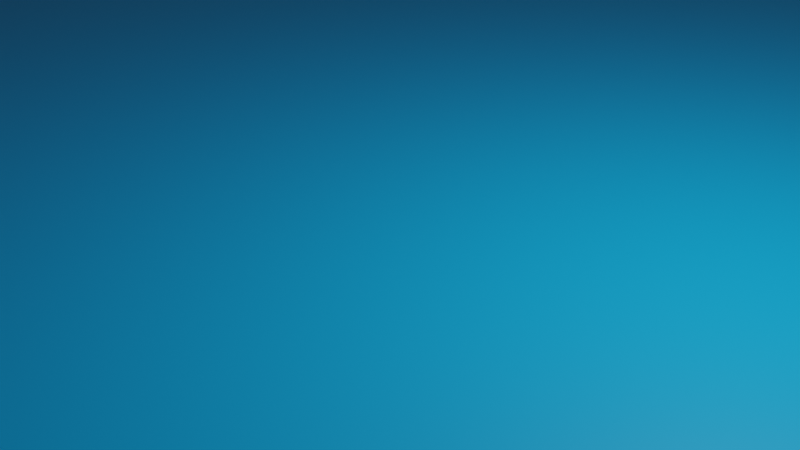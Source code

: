 # Source: puddle1.blend  (saved by Blender 2.91.10; exported with 4.5.12 LTS)
import bpy
from mathutils import Matrix  # noqa: F401  (used for matrix-valued properties, if any)

bpy.ops.wm.read_factory_settings(use_empty=True)
scene = bpy.context.scene
scene.name = 'Scene'

# ---- collections
col_collection = bpy.data.collections.new('Collection'); scene.collection.children.link(col_collection)

# ---- materials (node trees are filled in below, after node groups)
mat_material = bpy.data.materials.new('Material')
mat_material.use_transparent_shadow = False
mat_material.diffuse_color = (0.0, 0.448, 1.0, 0.5)

# ---- material node trees
mat_material.use_nodes = True; mat_material.node_tree.nodes.clear()
_N = mat_material.node_tree.nodes; _L = mat_material.node_tree.links
n0 = _N.new('ShaderNodeBsdfPrincipled'); n0.name = 'Principled BSDF'; n0.location = (10, 300)
n0.distribution = 'GGX'
n0.subsurface_method = 'BURLEY'
n0.inputs[0].default_value = (0.0, 0.448, 1.0, 0.5)
n0.inputs[3].default_value = 1.45
n0.inputs[27].default_value = (0.0, 0.0, 0.0, 1.0)
n0.inputs[28].default_value = 1.0
n1 = _N.new('ShaderNodeOutputMaterial'); n1.name = 'Material Output'; n1.location = (300, 300)
_L.new(n0.outputs[0], n1.inputs[0])
n1.is_active_output = True

# ---- world
world_world = bpy.data.worlds.new('World'); scene.world = world_world
world_world.use_nodes = True; world_world.node_tree.nodes.clear()
_N = world_world.node_tree.nodes; _L = world_world.node_tree.links
n0 = _N.new('ShaderNodeOutputWorld'); n0.name = 'World Output'; n0.location = (300, 300)
n1 = _N.new('ShaderNodeBackground'); n1.name = 'Background'; n1.location = (10, 300)
n1.inputs[0].default_value = (0.05088, 0.05088, 0.05088, 1.0)
_L.new(n1.outputs[0], n0.inputs[0])
n0.is_active_output = True
world_world.color = (0.05088, 0.05088, 0.05088)
world_world.use_sun_shadow = False
world_world.sun_shadow_jitter_overblur = 0.0

# ---- cameras
cam_camera = bpy.data.cameras.new('Camera')
cam_camera.clip_end = 100.0
cam_camera.ortho_scale = 7.314

# ---- lights
light_light = bpy.data.lights.new('Light', 'POINT')
light_light.transmission_factor = 0.0
light_light.energy = 1000.0
light_light.shadow_soft_size = 0.1
light_light.shadow_maximum_resolution = 0.006
light_light.use_absolute_resolution = True

# ---- meshes
me_circle = bpy.data.meshes.new('Circle')
me_circle.from_pydata([(1.008, 12.17, 5.811e-08), (0.6925, 12.0, 5.401e-08), (0.3419, 11.76, 4.793e-08), (-0.03269, 11.47, 4.047e-08), (-0.4788, 11.21, 3.223e-08), (-1.101, 11.14, 2.383e-08), (-1.848, 11.23, 1.586e-08), (-2.653, 11.46, 8.93e-09), (-3.35, 11.65, 3.627e-09), (-3.872, 11.76, 5.426e-10), (-4.23, 11.82, 0.0), (-4.535, 11.84, 0.0), (-4.82, 11.84, 0.0), (-5.089, 11.82, 0.0), (-5.341, 11.78, 0.0), (-5.577, 11.71, 0.0), (-5.798, 11.62, 0.0), (-6.008, 11.51, 0.0), (-6.216, 11.4, 0.0), (-6.435, 11.29, 0.0), (-6.663, 11.2, 0.0), (-6.859, 11.05, 0.0), (-7.016, 10.86, 0.0), (-7.139, 10.63, 0.0), (-7.233, 10.36, 0.0), (-7.31, 10.06, -2.888e-10), (-7.474, 9.765, -4.459e-09), (-7.742, 9.482, -1.297e-08), (-8.081, 9.208, -2.445e-08), (-8.444, 8.935, -3.699e-08), (-8.774, 8.651, -4.842e-08), (-9.017, 8.348, -5.657e-08), (-9.127, 8.017, -5.96e-08), (-9.088, 7.658, -5.68e-08), (-9.016, 7.297, -4.995e-08), (-8.991, 6.957, -4.115e-08), (-9.007, 6.648, -3.201e-08), (-9.055, 6.381, -2.358e-08), (-9.124, 6.143, -1.606e-08), (-9.193, 5.905, -9.315e-09), (-9.271, 5.672, -3.984e-09), (-9.373, 5.448, -7.155e-10), (-9.513, 5.235, 0.0), (-9.633, 5.018, 0.0), (-9.716, 4.793, 0.0), (-9.773, 4.56, 0.0), (-9.811, 4.322, 0.0), (-9.838, 4.079, 0.0), (-9.863, 3.832, 0.0), (-9.894, 3.583, 0.0), (-9.939, 3.333, 0.0), (-10.01, 3.083, 0.0), (-10.1, 2.835, 0.0), (-10.24, 2.589, 0.0), (-10.37, 2.343, 0.0), (-10.49, 2.095, 0.0), (-10.61, 1.847, 0.0), (-10.71, 1.598, 0.0), (-10.8, 1.349, 0.0), (-10.87, 1.101, 0.0), (-10.93, 0.8509, 1.363e-11), (-10.98, 0.5844, 1.582e-10), (-11.01, 0.299, 4.534e-10), (-11.03, -0.004159, 8.92e-10), (-11.04, -0.3239, 1.466e-09), (-11.04, -0.6592, 2.166e-09), (-11.02, -1.008, 2.982e-09), (-10.99, -1.37, 3.899e-09), (-10.96, -1.741, 4.901e-09), (-10.91, -2.12, 5.969e-09), (-10.86, -2.504, 7.083e-09), (-10.8, -2.889, 8.217e-09), (-10.73, -3.272, 9.347e-09), (-10.65, -3.65, 1.044e-08), (-10.57, -4.019, 1.148e-08), (-10.47, -4.374, 1.243e-08), (-10.38, -4.713, 1.326e-08), (-10.27, -5.031, 1.395e-08), (-10.16, -5.325, 1.446e-08), (-10.04, -5.592, 1.479e-08), (-9.915, -5.83, 1.49e-08), (-9.786, -6.038, 1.479e-08), (-9.654, -6.218, 1.448e-08), (-9.522, -6.374, 1.401e-08), (-9.383, -6.509, 1.339e-08), (-9.233, -6.623, 1.264e-08), (-9.073, -6.721, 1.179e-08), (-8.905, -6.804, 1.085e-08), (-8.729, -6.875, 9.84e-09), (-8.546, -6.936, 8.79e-09), (-8.357, -6.991, 7.716e-09), (-8.163, -7.042, 6.639e-09), (-7.965, -7.092, 5.579e-09), (-7.764, -7.142, 4.556e-09), (-7.561, -7.197, 3.589e-09), (-7.356, -7.257, 2.698e-09), (-7.151, -7.326, 1.903e-09), (-6.947, -7.406, 1.223e-09), (-6.744, -7.5, 6.747e-10), (-6.543, -7.609, 2.779e-10), (-6.331, -7.724, 4.988e-11), (-6.063, -7.806, 0.0), (-5.742, -7.846, 0.0), (-5.383, -7.851, 0.0), (-5.001, -7.834, 0.0), (-4.601, -7.816, 0.0), (-4.168, -7.826, 0.0), (-3.727, -7.874, 0.0), (-3.309, -7.966, 0.0), (-2.942, -8.109, 0.0), (-2.644, -8.308, 0.0), (-2.411, -8.55, 0.0), (-2.229, -8.822, 0.0), (-2.084, -9.107, 0.0), (-1.959, -9.392, 0.0), (-1.835, -9.666, 0.0), (-1.687, -9.918, 0.0), (-1.492, -10.14, 0.0), (-1.221, -10.33, 0.0), (-0.8563, -10.47, 0.0), (-0.4713, -10.6, 0.0), (-0.09027, -10.72, 0.0), (0.2842, -10.83, 0.0), (0.6496, -10.93, 0.0), (1.003, -11.01, 0.0), (1.343, -11.08, 0.0), (1.666, -11.14, 0.0), (1.97, -11.18, 0.0), (2.253, -11.21, 0.0), (2.511, -11.21, 0.0), (2.744, -11.19, 0.0), (2.952, -11.16, 0.0), (3.137, -11.11, 0.0), (3.303, -11.04, 0.0), (3.451, -10.95, 0.0), (3.583, -10.86, 0.0), (3.702, -10.74, 0.0), (3.81, -10.62, 0.0), (3.916, -10.5, 0.0), (4.034, -10.37, 0.0), (4.168, -10.26, 0.0), (4.317, -10.15, 0.0), (4.481, -10.05, 0.0), (4.659, -9.951, 0.0), (4.852, -9.859, 0.0), (5.059, -9.771, 0.0), (5.277, -9.686, 0.0), (5.505, -9.602, 0.0), (5.742, -9.518, 0.0), (5.986, -9.432, 0.0), (6.246, -9.343, 0.0), (6.511, -9.248, 0.0), (6.774, -9.138, 0.0), (7.011, -9.001, 0.0), (7.219, -8.834, 0.0), (7.404, -8.644, 0.0), (7.574, -8.436, 0.0), (7.733, -8.214, 0.0), (7.884, -7.985, 0.0), (8.032, -7.752, 0.0), (8.179, -7.519, 0.0), (8.332, -7.293, 0.0), (8.494, -7.077, 0.0), (8.684, -6.864, 0.0), (8.905, -6.656, 0.0), (9.123, -6.432, 0.0), (9.323, -6.185, 0.0), (9.502, -5.916, 0.0), (9.666, -5.624, 0.0), (9.824, -5.305, 0.0), (9.981, -4.96, 0.0), (10.14, -4.592, 0.0), (10.3, -4.205, 0.0), (10.46, -3.802, 0.0), (10.62, -3.389, 0.0), (10.78, -2.971, 0.0), (10.93, -2.555, 0.0), (11.08, -2.148, 0.0), (11.22, -1.754, 0.0), (11.35, -1.381, 0.0), (11.47, -1.034, 0.0), (11.57, -0.7166, 0.0), (11.66, -0.4323, 0.0), (11.74, -0.1796, 0.0), (11.81, 0.04753, 0.0), (11.86, 0.2576, 0.0), (11.89, 0.4535, 0.0), (11.91, 0.6381, 0.0), (11.91, 0.8141, 0.0), (11.9, 0.9842, 0.0), (11.88, 1.151, 0.0), (11.86, 1.317, 0.0), (11.83, 1.485, 0.0), (11.79, 1.656, 0.0), (11.76, 1.835, 0.0), (11.73, 2.022, 0.0), (11.69, 2.22, 0.0), (11.66, 2.431, 0.0), (11.64, 2.657, 0.0), (11.62, 2.899, 0.0), (11.61, 3.159, 0.0), (11.6, 3.422, 0.0), (11.57, 3.678, 0.0), (11.52, 3.929, 0.0), (11.47, 4.173, 0.0), (11.4, 4.41, 0.0), (11.31, 4.639, 0.0), (11.22, 4.861, 0.0), (11.1, 5.076, 0.0), (10.98, 5.318, 0.0), (10.85, 5.619, 0.0), (10.72, 5.974, 0.0), (10.58, 6.375, 0.0), (10.42, 6.815, 0.0), (10.27, 7.285, 0.0), (10.1, 7.776, 0.0), (9.929, 8.276, 0.0), (9.748, 8.774, 0.0), (9.559, 9.257, 0.0), (9.361, 9.711, 0.0), (9.153, 10.12, 0.0), (8.936, 10.47, 0.0), (8.707, 10.74, 0.0), (8.468, 10.92, 0.0), (8.216, 11.0, 0.0), (7.953, 11.0, 0.0), (7.679, 10.96, 0.0), (7.396, 10.9, 0.0), (7.105, 10.82, 0.0), (6.808, 10.75, 0.0), (6.509, 10.69, 0.0), (6.209, 10.62, 0.0), (5.911, 10.56, 0.0), (5.618, 10.51, 0.0), (5.33, 10.49, 0.0), (5.051, 10.5, 0.0), (4.779, 10.58, 0.0), (4.518, 10.73, 0.0), (4.262, 10.86, 0.0), (4.01, 10.96, 0.0), (3.764, 11.03, 0.0), (3.523, 11.06, 0.0), (3.288, 11.07, 0.0), (3.058, 11.06, 0.0), (2.829, 11.03, 0.0), (2.609, 11.0, 5.418e-10), (2.431, 11.05, 3.625e-09), (2.292, 11.17, 8.927e-09), (2.179, 11.32, 1.586e-08), (2.085, 11.5, 2.383e-08), (1.997, 11.68, 3.223e-08), (1.905, 11.85, 4.046e-08), (1.798, 12.01, 4.793e-08), (1.665, 12.15, 5.401e-08), (1.495, 12.24, 5.81e-08), (1.278, 12.25, 5.96e-08)], [], [(143, 111, 144), (2, 1, 249), (1, 0, 250), (251, 0, 252), (0, 255, 252), (255, 254, 253), (252, 255, 253), (251, 250, 0), (250, 249, 1), (3, 2, 248), (248, 2, 249), (4, 3, 247), (3, 248, 247), (5, 4, 108), (4, 247, 246), (4, 246, 245), (8, 7, 26), (7, 6, 26), (4, 245, 108), (9, 8, 25), (10, 9, 25), (8, 26, 25), (12, 11, 17), (11, 10, 25), (14, 13, 16), (13, 12, 17), (16, 15, 14), (18, 17, 25), (17, 16, 13), (21, 20, 22), (20, 19, 22), (25, 17, 11), (19, 18, 25), (23, 22, 19), (25, 24, 19), (24, 23, 19), (27, 26, 36), (26, 6, 36), (27, 36, 35), (6, 5, 38), (30, 29, 33), (29, 28, 34), (28, 27, 35), (28, 35, 34), (31, 30, 33), (29, 34, 33), (33, 32, 31), (244, 243, 237), (243, 242, 238), (36, 6, 37), (245, 244, 236), (37, 6, 38), (243, 238, 237), (242, 241, 238), (238, 241, 239), (241, 240, 239), (237, 236, 244), (38, 5, 39), (236, 235, 197), (39, 5, 40), (40, 5, 49), (49, 5, 50), (5, 108, 50), (245, 236, 177), (235, 234, 212), (108, 245, 109), (43, 42, 44), (42, 41, 45), (44, 42, 45), (41, 40, 49), (234, 233, 214), (46, 45, 41), (48, 47, 41), (47, 46, 41), (177, 236, 178), (41, 49, 48), (233, 232, 215), (50, 108, 51), (51, 108, 107), (232, 231, 216), (235, 198, 197), (198, 235, 209), (209, 235, 210), (231, 230, 217), (235, 212, 211), (51, 107, 52), (230, 229, 218), (234, 214, 213), (228, 227, 220), (227, 226, 220), (220, 226, 221), (234, 213, 212), (229, 228, 219), (214, 233, 215), (55, 54, 64), (54, 53, 65), (64, 54, 65), (53, 52, 106), (52, 107, 106), (226, 225, 221), (225, 224, 222), (224, 223, 222), (222, 221, 225), (220, 219, 228), (219, 218, 229), (218, 217, 230), (217, 216, 231), (216, 215, 232), (56, 55, 63), (58, 57, 61), (57, 56, 62), (60, 59, 58), (62, 61, 57), (61, 60, 58), (64, 63, 55), (63, 62, 56), (66, 65, 53), (68, 67, 106), (67, 66, 53), (70, 105, 97), (70, 69, 105), (69, 68, 105), (70, 96, 71), (72, 71, 96), (72, 96, 95), (74, 73, 95), (73, 72, 95), (76, 75, 93), (75, 74, 94), (94, 74, 95), (78, 77, 91), (77, 76, 92), (93, 75, 94), (80, 79, 90), (79, 78, 90), (82, 81, 88), (81, 80, 89), (89, 80, 90), (84, 83, 85), (83, 82, 86), (86, 85, 83), (88, 87, 82), (87, 86, 82), (89, 88, 81), (92, 91, 77), (91, 90, 78), (93, 92, 76), (96, 70, 97), (67, 53, 106), (211, 210, 235), (68, 106, 105), (209, 208, 199), (208, 207, 204), (207, 206, 205), (204, 207, 205), (204, 203, 208), (203, 202, 208), (202, 201, 208), (201, 200, 208), (200, 199, 208), (199, 198, 209), (98, 97, 104), (100, 99, 101), (99, 98, 103), (102, 99, 103), (102, 101, 99), (104, 103, 98), (105, 104, 97), (197, 196, 179), (196, 195, 180), (236, 197, 178), (109, 245, 176), (195, 194, 181), (245, 177, 176), (178, 197, 179), (193, 192, 182), (192, 191, 183), (182, 192, 183), (194, 193, 182), (179, 196, 180), (191, 190, 183), (190, 189, 184), (189, 188, 185), (185, 188, 186), (188, 187, 186), (185, 184, 189), (184, 183, 190), (182, 181, 194), (181, 180, 195), (109, 176, 175), (175, 174, 109), (109, 174, 173), (173, 172, 109), (109, 172, 110), (172, 171, 163), (171, 170, 163), (170, 169, 163), (169, 168, 163), (168, 167, 164), (167, 166, 165), (164, 167, 165), (164, 163, 168), (172, 163, 110), (111, 110, 144), (144, 110, 145), (112, 111, 141), (112, 141, 123), (163, 162, 110), (113, 112, 121), (140, 124, 123), (115, 114, 119), (114, 113, 120), (119, 114, 120), (117, 116, 118), (116, 115, 118), (119, 118, 115), (121, 120, 113), (123, 122, 112), (122, 121, 112), (125, 124, 140), (125, 139, 126), (127, 126, 139), (127, 139, 138), (129, 128, 138), (128, 127, 138), (131, 130, 137), (130, 129, 137), (133, 132, 135), (132, 131, 136), (135, 132, 136), (135, 134, 133), (137, 136, 131), (138, 137, 129), (139, 125, 140), (162, 161, 110), (110, 161, 145), (161, 160, 147), (161, 147, 146), (160, 159, 148), (147, 160, 148), (159, 158, 149), (158, 157, 150), (157, 156, 150), (156, 155, 151), (155, 154, 152), (154, 153, 152), (152, 151, 155), (151, 150, 156), (150, 149, 158), (148, 159, 149), (140, 123, 141), (141, 111, 142), (142, 111, 143), (161, 146, 145)])
_uv = me_circle.uv_layers.new(name='UVMap')
_uv.uv.foreach_set('vector', [0.0, 0.0, 0.0, 0.0, 0.0, 0.0, 0.0, 0.0, 0.0, 0.0, 0.0, 0.0, 0.0, 0.0, 0.0, 0.0, 0.0, 0.0, 0.0, 0.0, 0.0, 0.0, 0.0, 0.0, 0.0, 0.0, 0.0, 0.0, 0.0, 0.0, 0.0, 0.0, 0.0, 0.0, 0.0, 0.0, 0.0, 0.0, 0.0, 0.0, 0.0, 0.0, 0.0, 0.0, 0.0, 0.0, 0.0, 0.0, 0.0, 0.0, 0.0, 0.0, 0.0, 0.0, 0.0, 0.0, 0.0, 0.0, 0.0, 0.0, 0.0, 0.0, 0.0, 0.0, 0.0, 0.0, 0.0, 0.0, 0.0, 0.0, 0.0, 0.0, 0.0, 0.0, 0.0, 0.0, 0.0, 0.0, 0.0, 0.0, 0.0, 0.0, 0.0, 0.0, 0.0, 0.0, 0.0, 0.0, 0.0, 0.0, 0.0, 0.0, 0.0, 0.0, 0.0, 0.0, 0.0, 0.0, 0.0, 0.0, 0.0, 0.0, 0.0, 0.0, 0.0, 0.0, 0.0, 0.0, 0.0, 0.0, 0.0, 0.0, 0.0, 0.0, 0.0, 0.0, 0.0, 0.0, 0.0, 0.0, 0.0, 0.0, 0.0, 0.0, 0.0, 0.0, 0.0, 0.0, 0.0, 0.0, 0.0, 0.0, 0.0, 0.0, 0.0, 0.0, 0.0, 0.0, 0.0, 0.0, 0.0, 0.0, 0.0, 0.0, 0.0, 0.0, 0.0, 0.0, 0.0, 0.0, 0.0, 0.0, 0.0, 0.0, 0.0, 0.0, 0.0, 0.0, 0.0, 0.0, 0.0, 0.0, 0.0, 0.0, 0.0, 0.0, 0.0, 0.0, 0.0, 0.0, 0.0, 0.0, 0.0, 0.0, 0.0, 0.0, 0.0, 0.0, 0.0, 0.0, 0.0, 0.0, 0.0, 0.0, 0.0, 0.0, 0.0, 0.0, 0.0, 0.0, 0.0, 0.0, 0.0, 0.0, 0.0, 0.0, 0.0, 0.0, 0.0, 0.0, 0.0, 0.0, 0.0, 0.0, 0.0, 0.0, 0.0, 0.0, 0.0, 0.0, 0.0, 0.0, 0.0, 0.0, 0.0, 0.0, 0.0, 0.0, 0.0, 0.0, 0.0, 0.0, 0.0, 0.0, 0.0, 0.0, 0.0, 0.0, 0.0, 0.0, 0.0, 0.0, 0.0, 0.0, 0.0, 0.0, 0.0, 0.0, 0.0, 0.0, 0.0, 0.0, 0.0, 0.0, 0.0, 0.0, 0.0, 0.0, 0.0, 0.0, 0.0, 0.0, 0.0, 0.0, 0.0, 0.0, 0.0, 0.0, 0.0, 0.0, 0.0, 0.0, 0.0, 0.0, 0.0, 0.0, 0.0, 0.0, 0.0, 0.0, 0.0, 0.0, 0.0, 0.0, 0.0, 0.0, 0.0, 0.0, 0.0, 0.0, 0.0, 0.0, 0.0, 0.0, 0.0, 0.0, 0.0, 0.0, 0.0, 0.0, 0.0, 0.0, 0.0, 0.0, 0.0, 0.0, 0.0, 0.0, 0.0, 0.0, 0.0, 0.0, 0.0, 0.0, 0.0, 0.0, 0.0, 0.0, 0.0, 0.0, 0.0, 0.0, 0.0, 0.0, 0.0, 0.0, 0.0, 0.0, 0.0, 0.0, 0.0, 0.0, 0.0, 0.0, 0.0, 0.0, 0.0, 0.0, 0.0, 0.0, 0.0, 0.0, 0.0, 0.0, 0.0, 0.0, 0.0, 0.0, 0.0, 0.0, 0.0, 0.0, 0.0, 0.0, 0.0, 0.0, 0.0, 0.0, 0.0, 0.0, 0.0, 0.0, 0.0, 0.0, 0.0, 0.0, 0.0, 0.0, 0.0, 0.0, 0.0, 0.0, 0.0, 0.0, 0.0, 0.0, 0.0, 0.0, 0.0, 0.0, 0.0, 0.0, 0.0, 0.0, 0.0, 0.0, 0.0, 0.0, 0.0, 0.0, 0.0, 0.0, 0.0, 0.0, 0.0, 0.0, 0.0, 0.0, 0.0, 0.0, 0.0, 0.0, 0.0, 0.0, 0.0, 0.0, 0.0, 0.0, 0.0, 0.0, 0.0, 0.0, 0.0, 0.0, 0.0, 0.0, 0.0, 0.0, 0.0, 0.0, 0.0, 0.0, 0.0, 0.0, 0.0, 0.0, 0.0, 0.0, 0.0, 0.0, 0.0, 0.0, 0.0, 0.0, 0.0, 0.0, 0.0, 0.0, 0.0, 0.0, 0.0, 0.0, 0.0, 0.0, 0.0, 0.0, 0.0, 0.0, 0.0, 0.0, 0.0, 0.0, 0.0, 0.0, 0.0, 0.0, 0.0, 0.0, 0.0, 0.0, 0.0, 0.0, 0.0, 0.0, 0.0, 0.0, 0.0, 0.0, 0.0, 0.0, 0.0, 0.0, 0.0, 0.0, 0.0, 0.0, 0.0, 0.0, 0.0, 0.0, 0.0, 0.0, 0.0, 0.0, 0.0, 0.0, 0.0, 0.0, 0.0, 0.0, 0.0, 0.0, 0.0, 0.0, 0.0, 0.0, 0.0, 0.0, 0.0, 0.0, 0.0, 0.0, 0.0, 0.0, 0.0, 0.0, 0.0, 0.0, 0.0, 0.0, 0.0, 0.0, 0.0, 0.0, 0.0, 0.0, 0.0, 0.0, 0.0, 0.0, 0.0, 0.0, 0.0, 0.0, 0.0, 0.0, 0.0, 0.0, 0.0, 0.0, 0.0, 0.0, 0.0, 0.0, 0.0, 0.0, 0.0, 0.0, 0.0, 0.0, 0.0, 0.0, 0.0, 0.0, 0.0, 0.0, 0.0, 0.0, 0.0, 0.0, 0.0, 0.0, 0.0, 0.0, 0.0, 0.0, 0.0, 0.0, 0.0, 0.0, 0.0, 0.0, 0.0, 0.0, 0.0, 0.0, 0.0, 0.0, 0.0, 0.0, 0.0, 0.0, 0.0, 0.0, 0.0, 0.0, 0.0, 0.0, 0.0, 0.0, 0.0, 0.0, 0.0, 0.0, 0.0, 0.0, 0.0, 0.0, 0.0, 0.0, 0.0, 0.0, 0.0, 0.0, 0.0, 0.0, 0.0, 0.0, 0.0, 0.0, 0.0, 0.0, 0.0, 0.0, 0.0, 0.0, 0.0, 0.0, 0.0, 0.0, 0.0, 0.0, 0.0, 0.0, 0.0, 0.0, 0.0, 0.0, 0.0, 0.0, 0.0, 0.0, 0.0, 0.0, 0.0, 0.0, 0.0, 0.0, 0.0, 0.0, 0.0, 0.0, 0.0, 0.0, 0.0, 0.0, 0.0, 0.0, 0.0, 0.0, 0.0, 0.0, 0.0, 0.0, 0.0, 0.0, 0.0, 0.0, 0.0, 0.0, 0.0, 0.0, 0.0, 0.0, 0.0, 0.0, 0.0, 0.0, 0.0, 0.0, 0.0, 0.0, 0.0, 0.0, 0.0, 0.0, 0.0, 0.0, 0.0, 0.0, 0.0, 0.0, 0.0, 0.0, 0.0, 0.0, 0.0, 0.0, 0.0, 0.0, 0.0, 0.0, 0.0, 0.0, 0.0, 0.0, 0.0, 0.0, 0.0, 0.0, 0.0, 0.0, 0.0, 0.0, 0.0, 0.0, 0.0, 0.0, 0.0, 0.0, 0.0, 0.0, 0.0, 0.0, 0.0, 0.0, 0.0, 0.0, 0.0, 0.0, 0.0, 0.0, 0.0, 0.0, 0.0, 0.0, 0.0, 0.0, 0.0, 0.0, 0.0, 0.0, 0.0, 0.0, 0.0, 0.0, 0.0, 0.0, 0.0, 0.0, 0.0, 0.0, 0.0, 0.0, 0.0, 0.0, 0.0, 0.0, 0.0, 0.0, 0.0, 0.0, 0.0, 0.0, 0.0, 0.0, 0.0, 0.0, 0.0, 0.0, 0.0, 0.0, 0.0, 0.0, 0.0, 0.0, 0.0, 0.0, 0.0, 0.0, 0.0, 0.0, 0.0, 0.0, 0.0, 0.0, 0.0, 0.0, 0.0, 0.0, 0.0, 0.0, 0.0, 0.0, 0.0, 0.0, 0.0, 0.0, 0.0, 0.0, 0.0, 0.0, 0.0, 0.0, 0.0, 0.0, 0.0, 0.0, 0.0, 0.0, 0.0, 0.0, 0.0, 0.0, 0.0, 0.0, 0.0, 0.0, 0.0, 0.0, 0.0, 0.0, 0.0, 0.0, 0.0, 0.0, 0.0, 0.0, 0.0, 0.0, 0.0, 0.0, 0.0, 0.0, 0.0, 0.0, 0.0, 0.0, 0.0, 0.0, 0.0, 0.0, 0.0, 0.0, 0.0, 0.0, 0.0, 0.0, 0.0, 0.0, 0.0, 0.0, 0.0, 0.0, 0.0, 0.0, 0.0, 0.0, 0.0, 0.0, 0.0, 0.0, 0.0, 0.0, 0.0, 0.0, 0.0, 0.0, 0.0, 0.0, 0.0, 0.0, 0.0, 0.0, 0.0, 0.0, 0.0, 0.0, 0.0, 0.0, 0.0, 0.0, 0.0, 0.0, 0.0, 0.0, 0.0, 0.0, 0.0, 0.0, 0.0, 0.0, 0.0, 0.0, 0.0, 0.0, 0.0, 0.0, 0.0, 0.0, 0.0, 0.0, 0.0, 0.0, 0.0, 0.0, 0.0, 0.0, 0.0, 0.0, 0.0, 0.0, 0.0, 0.0, 0.0, 0.0, 0.0, 0.0, 0.0, 0.0, 0.0, 0.0, 0.0, 0.0, 0.0, 0.0, 0.0, 0.0, 0.0, 0.0, 0.0, 0.0, 0.0, 0.0, 0.0, 0.0, 0.0, 0.0, 0.0, 0.0, 0.0, 0.0, 0.0, 0.0, 0.0, 0.0, 0.0, 0.0, 0.0, 0.0, 0.0, 0.0, 0.0, 0.0, 0.0, 0.0, 0.0, 0.0, 0.0, 0.0, 0.0, 0.0, 0.0, 0.0, 0.0, 0.0, 0.0, 0.0, 0.0, 0.0, 0.0, 0.0, 0.0, 0.0, 0.0, 0.0, 0.0, 0.0, 0.0, 0.0, 0.0, 0.0, 0.0, 0.0, 0.0, 0.0, 0.0, 0.0, 0.0, 0.0, 0.0, 0.0, 0.0, 0.0, 0.0, 0.0, 0.0, 0.0, 0.0, 0.0, 0.0, 0.0, 0.0, 0.0, 0.0, 0.0, 0.0, 0.0, 0.0, 0.0, 0.0, 0.0, 0.0, 0.0, 0.0, 0.0, 0.0, 0.0, 0.0, 0.0, 0.0, 0.0, 0.0, 0.0, 0.0, 0.0, 0.0, 0.0, 0.0, 0.0, 0.0, 0.0, 0.0, 0.0, 0.0, 0.0, 0.0, 0.0, 0.0, 0.0, 0.0, 0.0, 0.0, 0.0, 0.0, 0.0, 0.0, 0.0, 0.0, 0.0, 0.0, 0.0, 0.0, 0.0, 0.0, 0.0, 0.0, 0.0, 0.0, 0.0, 0.0, 0.0, 0.0, 0.0, 0.0, 0.0, 0.0, 0.0, 0.0, 0.0, 0.0, 0.0, 0.0, 0.0, 0.0, 0.0, 0.0, 0.0, 0.0, 0.0, 0.0, 0.0, 0.0, 0.0, 0.0, 0.0, 0.0, 0.0, 0.0, 0.0, 0.0, 0.0, 0.0, 0.0, 0.0, 0.0, 0.0, 0.0, 0.0, 0.0, 0.0, 0.0, 0.0, 0.0, 0.0, 0.0, 0.0, 0.0, 0.0, 0.0, 0.0, 0.0, 0.0, 0.0, 0.0, 0.0, 0.0, 0.0, 0.0, 0.0, 0.0, 0.0, 0.0, 0.0, 0.0, 0.0, 0.0, 0.0, 0.0, 0.0, 0.0, 0.0, 0.0, 0.0, 0.0, 0.0, 0.0, 0.0, 0.0, 0.0, 0.0, 0.0, 0.0, 0.0, 0.0, 0.0, 0.0, 0.0, 0.0, 0.0, 0.0, 0.0, 0.0, 0.0, 0.0, 0.0, 0.0, 0.0, 0.0, 0.0, 0.0, 0.0, 0.0, 0.0, 0.0, 0.0, 0.0, 0.0, 0.0, 0.0, 0.0, 0.0, 0.0, 0.0, 0.0, 0.0, 0.0, 0.0, 0.0, 0.0, 0.0, 0.0, 0.0, 0.0, 0.0, 0.0, 0.0, 0.0, 0.0, 0.0, 0.0, 0.0, 0.0, 0.0, 0.0, 0.0, 0.0, 0.0, 0.0, 0.0, 0.0, 0.0, 0.0, 0.0, 0.0, 0.0, 0.0, 0.0, 0.0, 0.0, 0.0, 0.0, 0.0, 0.0, 0.0, 0.0, 0.0, 0.0, 0.0, 0.0, 0.0, 0.0, 0.0, 0.0, 0.0, 0.0, 0.0, 0.0, 0.0, 0.0, 0.0, 0.0, 0.0, 0.0, 0.0, 0.0, 0.0, 0.0, 0.0, 0.0, 0.0, 0.0, 0.0, 0.0, 0.0, 0.0, 0.0, 0.0, 0.0, 0.0, 0.0, 0.0, 0.0, 0.0, 0.0, 0.0, 0.0, 0.0, 0.0, 0.0, 0.0, 0.0, 0.0, 0.0, 0.0, 0.0, 0.0, 0.0, 0.0, 0.0, 0.0, 0.0, 0.0, 0.0, 0.0, 0.0, 0.0, 0.0, 0.0, 0.0, 0.0, 0.0, 0.0, 0.0, 0.0, 0.0, 0.0, 0.0, 0.0, 0.0, 0.0, 0.0, 0.0, 0.0, 0.0, 0.0, 0.0, 0.0, 0.0, 0.0, 0.0, 0.0, 0.0, 0.0, 0.0, 0.0, 0.0, 0.0, 0.0, 0.0, 0.0, 0.0, 0.0, 0.0, 0.0, 0.0, 0.0, 0.0, 0.0, 0.0, 0.0, 0.0, 0.0, 0.0, 0.0, 0.0, 0.0, 0.0, 0.0, 0.0, 0.0, 0.0, 0.0, 0.0, 0.0, 0.0, 0.0, 0.0, 0.0, 0.0, 0.0, 0.0, 0.0, 0.0, 0.0, 0.0, 0.0, 0.0, 0.0, 0.0, 0.0, 0.0, 0.0, 0.0, 0.0, 0.0, 0.0, 0.0, 0.0, 0.0, 0.0, 0.0, 0.0, 0.0, 0.0, 0.0, 0.0, 0.0, 0.0, 0.0, 0.0, 0.0, 0.0, 0.0, 0.0, 0.0, 0.0, 0.0, 0.0, 0.0, 0.0, 0.0, 0.0, 0.0, 0.0, 0.0, 0.0, 0.0, 0.0, 0.0, 0.0, 0.0, 0.0, 0.0, 0.0, 0.0, 0.0, 0.0, 0.0, 0.0, 0.0, 0.0, 0.0, 0.0, 0.0, 0.0, 0.0, 0.0, 0.0, 0.0, 0.0, 0.0, 0.0, 0.0, 0.0, 0.0, 0.0, 0.0, 0.0, 0.0, 0.0, 0.0, 0.0, 0.0, 0.0, 0.0, 0.0, 0.0, 0.0, 0.0, 0.0, 0.0, 0.0, 0.0, 0.0, 0.0, 0.0, 0.0, 0.0, 0.0, 0.0, 0.0, 0.0, 0.0, 0.0, 0.0, 0.0, 0.0, 0.0, 0.0, 0.0, 0.0, 0.0, 0.0, 0.0, 0.0, 0.0, 0.0, 0.0, 0.0, 0.0, 0.0, 0.0, 0.0, 0.0, 0.0, 0.0, 0.0, 0.0, 0.0, 0.0, 0.0, 0.0, 0.0, 0.0, 0.0, 0.0, 0.0, 0.0, 0.0, 0.0, 0.0, 0.0, 0.0, 0.0, 0.0, 0.0, 0.0, 0.0, 0.0, 0.0, 0.0, 0.0, 0.0, 0.0, 0.0, 0.0, 0.0, 0.0, 0.0, 0.0, 0.0, 0.0, 0.0, 0.0, 0.0, 0.0, 0.0, 0.0, 0.0, 0.0, 0.0, 0.0, 0.0, 0.0, 0.0, 0.0, 0.0, 0.0, 0.0, 0.0, 0.0, 0.0, 0.0, 0.0, 0.0, 0.0, 0.0, 0.0, 0.0, 0.0, 0.0, 0.0, 0.0, 0.0, 0.0, 0.0, 0.0, 0.0, 0.0, 0.0, 0.0, 0.0, 0.0, 0.0, 0.0, 0.0, 0.0, 0.0, 0.0, 0.0, 0.0, 0.0, 0.0])
me_circle.materials.append(mat_material)
me_circle.use_remesh_fix_poles = True
me_circle.use_remesh_preserve_attributes = False
me_circle.use_mirror_vertex_groups = False
me_circle.update()
me_circle.normals_split_custom_set([tuple(v) for v in zip(*[iter([0.0, 0.0, -1.0, 0.0, 0.0, -1.0, 0.0, 0.0, -1.0, -8.242e-09, 3.722e-08, -1.0, -8.242e-09, 3.722e-08, -1.0, -8.242e-09, 3.722e-08, -1.0, -7.335e-09, 3.777e-08, -1.0, -7.335e-09, 3.777e-08, -1.0, -7.335e-09, 3.777e-08, -1.0, -4.051e-09, 4.388e-08, -1.0, -4.051e-09, 4.388e-08, -1.0, -4.051e-09, 4.388e-08, -1.0, -5.403e-09, 3.717e-08, -1.0, -5.403e-09, 3.717e-08, -1.0, -5.403e-09, 3.717e-08, -1.0, -4.026e-09, 3.86e-08, -1.0, -4.026e-09, 3.86e-08, -1.0, -4.026e-09, 3.86e-08, -1.0, -2.993e-09, 4.242e-08, -1.0, -2.993e-09, 4.242e-08, -1.0, -2.993e-09, 4.242e-08, -1.0, -3.468e-09, 4.552e-08, -1.0, -3.468e-09, 4.552e-08, -1.0, -3.468e-09, 4.552e-08, -1.0, -5.779e-09, 4.404e-08, -1.0, -5.779e-09, 4.404e-08, -1.0, -5.779e-09, 4.404e-08, -1.0, -8.698e-09, 3.68e-08, -1.0, -8.698e-09, 3.68e-08, -1.0, -8.698e-09, 3.68e-08, -1.0, -7.633e-09, 4.128e-08, -1.0, -7.633e-09, 4.128e-08, -1.0, -7.633e-09, 4.128e-08, -1.0, -7.682e-09, 4.511e-08, -1.0, -7.682e-09, 4.511e-08, -1.0, -7.682e-09, 4.511e-08, -1.0, -8.629e-09, 3.786e-08, -1.0, -8.629e-09, 3.786e-08, -1.0, -8.629e-09, 3.786e-08, -1.0, 1.353e-08, -3.168e-10, -1.0, 1.353e-08, -3.168e-10, -1.0, 1.353e-08, -3.168e-10, -1.0, -7.836e-09, 3.559e-08, -1.0, -7.836e-09, 3.559e-08, -1.0, -7.836e-09, 3.559e-08, -1.0, -8.044e-09, 3.188e-08, -1.0, -8.044e-09, 3.188e-08, -1.0, -8.044e-09, 3.188e-08, -1.0, 5.505e-09, -7.759e-09, -1.0, 5.505e-09, -7.759e-09, -1.0, 5.505e-09, -7.759e-09, -1.0, 6.028e-09, -9.246e-09, -1.0, 6.028e-09, -9.246e-09, -1.0, 6.028e-09, -9.246e-09, -1.0, -1.004e-08, 3.163e-09, -1.0, -1.004e-08, 3.163e-09, -1.0, -1.004e-08, 3.163e-09, -1.0, 4.209e-09, -8.028e-09, -1.0, 4.209e-09, -8.028e-09, -1.0, 4.209e-09, -8.028e-09, -1.0, 1.2e-09, -1.938e-09, -1.0, 1.2e-09, -1.938e-09, -1.0, 1.2e-09, -1.938e-09, -1.0, -6.01e-09, 1.745e-08, -1.0, -6.01e-09, 1.745e-08, -1.0, -6.01e-09, 1.745e-08, -1.0, 0.0, 0.0, -1.0, 0.0, 0.0, -1.0, 0.0, 0.0, -1.0, 1.211e-11, 1.431e-10, -1.0, 1.211e-11, 1.431e-10, -1.0, 1.211e-11, 1.431e-10, -1.0, 0.0, 0.0, -1.0, 0.0, 0.0, -1.0, 0.0, 0.0, -1.0, 0.0, 0.0, -1.0, 0.0, 0.0, -1.0, 0.0, 0.0, -1.0, 0.0, 0.0, -1.0, 0.0, 0.0, -1.0, 0.0, 0.0, -1.0, -2.087e-10, 3.857e-10, -1.0, -2.087e-10, 3.857e-10, -1.0, -2.087e-10, 3.857e-10, -1.0, 0.0, 0.0, -1.0, 0.0, 0.0, -1.0, 0.0, 0.0, -1.0, 0.0, 0.0, -1.0, 0.0, 0.0, -1.0, 0.0, 0.0, -1.0, 0.0, 0.0, -1.0, 0.0, 0.0, -1.0, 0.0, 0.0, -1.0, -5.556e-11, 2.484e-10, -1.0, -5.556e-11, 2.484e-10, -1.0, -5.556e-11, 2.484e-10, -1.0, -1.747e-10, 3.579e-10, -1.0, -1.747e-10, 3.579e-10, -1.0, -1.747e-10, 3.579e-10, -1.0, 0.0, 0.0, -1.0, 0.0, 0.0, -1.0, 0.0, 0.0, -1.0, -1.621e-09, 1.383e-09, -1.0, -1.621e-09, 1.383e-09, -1.0, -1.621e-09, 1.383e-09, -1.0, 0.0, 0.0, -1.0, 0.0, 0.0, -1.0, 0.0, 0.0, -1.0, 4.655e-08, -1.405e-08, -1.0, 4.655e-08, -1.405e-08, -1.0, 4.655e-08, -1.405e-08, -1.0, 1.494e-09, 8.104e-09, -1.0, 1.494e-09, 8.104e-09, -1.0, 1.494e-09, 8.104e-09, -1.0, 9.186e-08, -3.427e-08, -1.0, 9.186e-08, -3.427e-08, -1.0, 9.186e-08, -3.427e-08, -1.0, 9.709e-09, -7.605e-09, -1.0, 9.709e-09, -7.605e-09, -1.0, 9.709e-09, -7.605e-09, -1.0, 3.756e-08, -3.439e-09, -1.0, 3.756e-08, -3.439e-09, -1.0, 3.756e-08, -3.439e-09, -1.0, 3.891e-08, -5.689e-09, -1.0, 3.891e-08, -5.689e-09, -1.0, 3.891e-08, -5.689e-09, -1.0, 4.134e-08, -9.287e-09, -1.0, 4.134e-08, -9.287e-09, -1.0, 4.134e-08, -9.287e-09, -1.0, 6.957e-08, -2.069e-08, -1.0, 6.957e-08, -2.069e-08, -1.0, 6.957e-08, -2.069e-08, -1.0, 3.8e-08, -3.579e-09, -1.0, 3.8e-08, -3.579e-09, -1.0, 3.8e-08, -3.579e-09, -1.0, 4.905e-08, -9.236e-09, -1.0, 4.905e-08, -9.236e-09, -1.0, 4.905e-08, -9.236e-09, -1.0, 3.865e-08, -3.645e-09, -1.0, 3.865e-08, -3.645e-09, -1.0, 3.865e-08, -3.645e-09, -1.0, 0.0, 0.0, -1.0, 0.0, 0.0, -1.0, 0.0, 0.0, -1.0, 0.0, 0.0, -1.0, 0.0, 0.0, -1.0, 0.0, 0.0, -1.0, 3.042e-08, -3.705e-08, -1.0, 3.042e-08, -3.705e-08, -1.0, 3.042e-08, -3.705e-08, -1.0, -1.529e-09, -6.696e-09, -1.0, -1.529e-09, -6.696e-09, -1.0, -1.529e-09, -6.696e-09, -1.0, 3.317e-08, -4.113e-08, -1.0, 3.317e-08, -4.113e-08, -1.0, 3.317e-08, -4.113e-08, -1.0, 0.0, 0.0, -1.0, 0.0, 0.0, -1.0, 0.0, 0.0, -1.0, 0.0, 0.0, -1.0, 0.0, 0.0, -1.0, 0.0, 0.0, -1.0, 0.0, 0.0, -1.0, 0.0, 0.0, -1.0, 0.0, 0.0, -1.0, 0.0, 0.0, -1.0, 0.0, 0.0, -1.0, 0.0, 0.0, -1.0, 0.0, 0.0, -1.0, 0.0, 0.0, -1.0, 0.0, 0.0, -1.0, 2.766e-08, -3.643e-08, -1.0, 2.766e-08, -3.643e-08, -1.0, 2.766e-08, -3.643e-08, -1.0, 0.0, 0.0, -1.0, 0.0, 0.0, -1.0, 0.0, 0.0, -1.0, 2.418e-08, -3.104e-08, -1.0, 2.418e-08, -3.104e-08, -1.0, 2.418e-08, -3.104e-08, -1.0, 5.848e-09, -3.651e-09, -1.0, 5.848e-09, -3.651e-09, -1.0, 5.848e-09, -3.651e-09, -1.0, 3.207e-09, -5.783e-10, -1.0, 3.207e-09, -5.783e-10, -1.0, 3.207e-09, -5.783e-10, -1.0, 1.776e-09, 1.042e-09, -1.0, 1.776e-09, 1.042e-09, -1.0, 1.776e-09, 1.042e-09, -1.0, -2.757e-10, -1.365e-10, -1.0, -2.757e-10, -1.365e-10, -1.0, -2.757e-10, -1.365e-10, -1.0, 0.0, 0.0, -1.0, 0.0, 0.0, -1.0, 0.0, 0.0, -1.0, 9.918e-12, 2.548e-11, -1.0, 9.918e-12, 2.548e-11, -1.0, 9.918e-12, 2.548e-11, -1.0, 0.0, 0.0, -1.0, 0.0, 0.0, -1.0, 0.0, 0.0, -1.0, -1.226e-08, 4.711e-09, -1.0, -1.226e-08, 4.711e-09, -1.0, -1.226e-08, 4.711e-09, -1.0, 0.0, 0.0, -1.0, 0.0, 0.0, -1.0, 0.0, 0.0, -1.0, -8.061e-08, 2.214e-08, -1.0, -8.061e-08, 2.214e-08, -1.0, -8.061e-08, 2.214e-08, -1.0, 0.0, 0.0, -1.0, 0.0, 0.0, -1.0, 0.0, 0.0, -1.0, -2.763e-09, 4.375e-10, -1.0, -2.763e-09, 4.375e-10, -1.0, -2.763e-09, 4.375e-10, -1.0, -2.204e-09, 2.256e-10, -1.0, -2.204e-09, 2.256e-10, -1.0, -2.204e-09, 2.256e-10, -1.0, -2.307e-09, 2.603e-10, -1.0, -2.307e-09, 2.603e-10, -1.0, -2.307e-09, 2.603e-10, -1.0, 0.0, 0.0, -1.0, 0.0, 0.0, -1.0, 0.0, 0.0, -1.0, -2.484e-09, 3.102e-10, -1.0, -2.484e-09, 3.102e-10, -1.0, -2.484e-09, 3.102e-10, -1.0, 0.0, 0.0, -1.0, 0.0, 0.0, -1.0, 0.0, 0.0, -1.0, 0.0, 0.0, -1.0, 0.0, 0.0, -1.0, 0.0, 0.0, -1.0, 0.0, 0.0, -1.0, 0.0, 0.0, -1.0, 0.0, 0.0, -1.0, 0.0, 0.0, -1.0, 0.0, 0.0, -1.0, 0.0, 0.0, -1.0, 0.0, 0.0, -1.0, 0.0, 0.0, -1.0, 0.0, 0.0, -1.0, 0.0, 0.0, -1.0, 0.0, 0.0, -1.0, 0.0, 0.0, -1.0, 0.0, 0.0, -1.0, 0.0, 0.0, -1.0, 0.0, 0.0, -1.0, 0.0, 0.0, -1.0, 0.0, 0.0, -1.0, 0.0, 0.0, -1.0, 0.0, 0.0, -1.0, 0.0, 0.0, -1.0, 0.0, 0.0, -1.0, 0.0, 0.0, -1.0, 0.0, 0.0, -1.0, 0.0, 0.0, -1.0, 0.0, 0.0, -1.0, 0.0, 0.0, -1.0, 0.0, 0.0, -1.0, 0.0, 0.0, -1.0, 0.0, 0.0, -1.0, 0.0, 0.0, -1.0, 0.0, 0.0, -1.0, 0.0, 0.0, -1.0, 0.0, 0.0, -1.0, 0.0, 0.0, -1.0, 0.0, 0.0, -1.0, 0.0, 0.0, -1.0, 0.0, 0.0, -1.0, 0.0, 0.0, -1.0, 0.0, 0.0, -1.0, 0.0, 0.0, -1.0, 0.0, 0.0, -1.0, 0.0, 0.0, -1.0, 0.0, 0.0, -1.0, 0.0, 0.0, -1.0, 0.0, 0.0, -1.0, 0.0, 0.0, -1.0, 0.0, 0.0, -1.0, 0.0, 0.0, -1.0, 2.201e-09, -1.104e-09, -1.0, 2.201e-09, -1.104e-09, -1.0, 2.201e-09, -1.104e-09, -1.0, 2.271e-09, -1.226e-09, -1.0, 2.271e-09, -1.226e-09, -1.0, 2.271e-09, -1.226e-09, -1.0, 5.792e-09, -2.008e-09, -1.0, 5.792e-09, -2.008e-09, -1.0, 5.792e-09, -2.008e-09, -1.0, 0.0, 0.0, -1.0, 0.0, 0.0, -1.0, 0.0, 0.0, -1.0, 0.0, 0.0, -1.0, 0.0, 0.0, -1.0, 0.0, 0.0, -1.0, 0.0, 0.0, -1.0, 0.0, 0.0, -1.0, 0.0, 0.0, -1.0, 0.0, 0.0, -1.0, 0.0, 0.0, -1.0, 0.0, 0.0, -1.0, 0.0, 0.0, -1.0, 0.0, 0.0, -1.0, 0.0, 0.0, -1.0, 0.0, 0.0, -1.0, 0.0, 0.0, -1.0, 0.0, 0.0, -1.0, 0.0, 0.0, -1.0, 0.0, 0.0, -1.0, 0.0, 0.0, -1.0, 0.0, 0.0, -1.0, 0.0, 0.0, -1.0, 0.0, 0.0, -1.0, 0.0, 0.0, -1.0, 0.0, 0.0, -1.0, 0.0, 0.0, -1.0, 0.0, 0.0, -1.0, 0.0, 0.0, -1.0, 0.0, 0.0, -1.0, 0.0, 0.0, -1.0, 0.0, 0.0, -1.0, 0.0, 0.0, -1.0, 2.11e-09, -9.674e-10, -1.0, 2.11e-09, -9.674e-10, -1.0, 2.11e-09, -9.674e-10, -1.0, 1.696e-09, -6.058e-10, -1.0, 1.696e-09, -6.058e-10, -1.0, 1.696e-09, -6.058e-10, -1.0, 1.972e-09, -8.093e-10, -1.0, 1.972e-09, -8.093e-10, -1.0, 1.972e-09, -8.093e-10, -1.0, 8.611e-10, -2.572e-10, -1.0, 8.611e-10, -2.572e-10, -1.0, 8.611e-10, -2.572e-10, -1.0, 6.067e-09, -1.765e-09, -1.0, 6.067e-09, -1.765e-09, -1.0, 6.067e-09, -1.765e-09, -1.0, 5.655e-09, -1.537e-09, -1.0, 5.655e-09, -1.537e-09, -1.0, 5.655e-09, -1.537e-09, -1.0, 5.861e-09, -1.932e-09, -1.0, 5.861e-09, -1.932e-09, -1.0, 5.861e-09, -1.932e-09, -1.0, 5.953e-09, -1.851e-09, -1.0, 5.953e-09, -1.851e-09, -1.0, 5.953e-09, -1.851e-09, -1.0, 5.717e-09, -2.074e-09, -1.0, 5.717e-09, -2.074e-09, -1.0, 5.717e-09, -2.074e-09, -1.0, -3.439e-09, -3.032e-09, -1.0, -3.439e-09, -3.032e-09, -1.0, -3.439e-09, -3.032e-09, -1.0, 5.877e-09, -2.109e-09, -1.0, 5.877e-09, -2.109e-09, -1.0, 5.877e-09, -2.109e-09, -1.0, -3.631e-10, 9.056e-10, -1.0, -3.631e-10, 9.056e-10, -1.0, -3.631e-10, 9.056e-10, -1.0, -4.079e-09, -3.472e-09, -1.0, -4.079e-09, -3.472e-09, -1.0, -4.079e-09, -3.472e-09, -1.0, -3.91e-09, -3.285e-09, -1.0, -3.91e-09, -3.285e-09, -1.0, -3.91e-09, -3.285e-09, -1.0, -6.605e-09, -4.004e-09, -1.0, -6.605e-09, -4.004e-09, -1.0, -6.605e-09, -4.004e-09, -1.0, -6.827e-09, -4.187e-09, -1.0, -6.827e-09, -4.187e-09, -1.0, -6.827e-09, -4.187e-09, -1.0, -4.643e-09, -2.26e-09, -1.0, -4.643e-09, -2.26e-09, -1.0, -4.643e-09, -2.26e-09, -1.0, -7.257e-09, -4.48e-09, -1.0, -7.257e-09, -4.48e-09, -1.0, -7.257e-09, -4.48e-09, -1.0, -7.127e-09, -4.362e-09, -1.0, -7.127e-09, -4.362e-09, -1.0, -7.127e-09, -4.362e-09, -1.0, -7.712e-09, -4.706e-09, -1.0, -7.712e-09, -4.706e-09, -1.0, -7.712e-09, -4.706e-09, -1.0, -7.495e-09, -4.604e-09, -1.0, -7.495e-09, -4.604e-09, -1.0, -7.495e-09, -4.604e-09, -1.0, -5.024e-09, -2.268e-09, -1.0, -5.024e-09, -2.268e-09, -1.0, -5.024e-09, -2.268e-09, -1.0, -8.094e-09, -4.843e-09, -1.0, -8.094e-09, -4.843e-09, -1.0, -8.094e-09, -4.843e-09, -1.0, -7.912e-09, -4.786e-09, -1.0, -7.912e-09, -4.786e-09, -1.0, -7.912e-09, -4.786e-09, -1.0, -5.411e-09, -2.453e-09, -1.0, -5.411e-09, -2.453e-09, -1.0, -5.411e-09, -2.453e-09, -1.0, -8.121e-09, -4.709e-09, -1.0, -8.121e-09, -4.709e-09, -1.0, -8.121e-09, -4.709e-09, -1.0, -8.253e-09, -4.868e-09, -1.0, -8.253e-09, -4.868e-09, -1.0, -8.253e-09, -4.868e-09, -1.0, -7.934e-09, -4.101e-09, -1.0, -7.934e-09, -4.101e-09, -1.0, -7.934e-09, -4.101e-09, -1.0, -8.124e-09, -4.53e-09, -1.0, -8.124e-09, -4.53e-09, -1.0, -8.124e-09, -4.53e-09, -1.0, -6.368e-09, -2.356e-09, -1.0, -6.368e-09, -2.356e-09, -1.0, -6.368e-09, -2.356e-09, -1.0, -7.015e-09, -2.64e-09, -1.0, -7.015e-09, -2.64e-09, -1.0, -7.015e-09, -2.64e-09, -1.0, -7.516e-09, -3.309e-09, -1.0, -7.516e-09, -3.309e-09, -1.0, -7.516e-09, -3.309e-09, -1.0, -6.861e-09, -2.462e-09, -1.0, -6.861e-09, -2.462e-09, -1.0, -6.861e-09, -2.462e-09, -1.0, -6.609e-09, -2.236e-09, -1.0, -6.609e-09, -2.236e-09, -1.0, -6.609e-09, -2.236e-09, -1.0, -6.823e-09, -2.509e-09, -1.0, -6.823e-09, -2.509e-09, -1.0, -6.823e-09, -2.509e-09, -1.0, -6.514e-09, -2.308e-09, -1.0, -6.514e-09, -2.308e-09, -1.0, -6.514e-09, -2.308e-09, -1.0, -6.024e-09, -2.676e-09, -1.0, -6.024e-09, -2.676e-09, -1.0, -6.024e-09, -2.676e-09, -1.0, -6.27e-09, -2.724e-09, -1.0, -6.27e-09, -2.724e-09, -1.0, -6.27e-09, -2.724e-09, -1.0, -5.74e-09, -2.587e-09, -1.0, -5.74e-09, -2.587e-09, -1.0, -5.74e-09, -2.587e-09, -1.0, -4.168e-09, -2.13e-09, -1.0, -4.168e-09, -2.13e-09, -1.0, -4.168e-09, -2.13e-09, -1.0, -1.272e-09, -7.413e-10, -1.0, -1.272e-09, -7.413e-10, -1.0, -1.272e-09, -7.413e-10, -1.0, 0.0, 0.0, -1.0, 0.0, 0.0, -1.0, 0.0, 0.0, -1.0, 2.021e-11, 8.279e-10, -1.0, 2.021e-11, 8.279e-10, -1.0, 2.021e-11, 8.279e-10, -1.0, 0.0, 0.0, -1.0, 0.0, 0.0, -1.0, 0.0, 0.0, -1.0, 0.0, 0.0, -1.0, 0.0, 0.0, -1.0, 0.0, 0.0, -1.0, 0.0, 0.0, -1.0, 0.0, 0.0, -1.0, 0.0, 0.0, -1.0, 0.0, 0.0, -1.0, 0.0, 0.0, -1.0, 0.0, 0.0, -1.0, 0.0, 0.0, -1.0, 0.0, 0.0, -1.0, 0.0, 0.0, -1.0, 0.0, 0.0, -1.0, 0.0, 0.0, -1.0, 0.0, 0.0, -1.0, 0.0, 0.0, -1.0, 0.0, 0.0, -1.0, 0.0, 0.0, -1.0, 0.0, 0.0, -1.0, 0.0, 0.0, -1.0, 0.0, 0.0, -1.0, 0.0, 0.0, -1.0, 0.0, 0.0, -1.0, 0.0, 0.0, -1.0, 0.0, 0.0, -1.0, 0.0, 0.0, -1.0, 0.0, 0.0, -1.0, 1.256e-09, 8.575e-09, -1.0, 1.256e-09, 8.575e-09, -1.0, 1.256e-09, 8.575e-09, -1.0, 9.665e-10, 3.775e-09, -1.0, 9.665e-10, 3.775e-09, -1.0, 9.665e-10, 3.775e-09, -1.0, 8.316e-10, 5.152e-09, -1.0, 8.316e-10, 5.152e-09, -1.0, 8.316e-10, 5.152e-09, -1.0, 1.64e-11, 1.231e-09, -1.0, 1.64e-11, 1.231e-09, -1.0, 1.64e-11, 1.231e-09, -1.0, 2.517e-10, 2.028e-09, -1.0, 2.517e-10, 2.028e-09, -1.0, 2.517e-10, 2.028e-09, -1.0, -7.182e-11, 1.645e-09, -1.0, -7.182e-11, 1.645e-09, -1.0, -7.182e-11, 1.645e-09, -1.0, -1.082e-10, 2.366e-09, -1.0, -1.082e-10, 2.366e-09, -1.0, -1.082e-10, 2.366e-09, -1.0, 0.0, 0.0, -1.0, 0.0, 0.0, -1.0, 0.0, 0.0, -1.0, 0.0, 0.0, -1.0, 0.0, 0.0, -1.0, 0.0, 0.0, -1.0, 0.0, 0.0, -1.0, 0.0, 0.0, -1.0, 0.0, 0.0, -1.0, -1.285e-11, 3.209e-11, -1.0, -1.285e-11, 3.209e-11, -1.0, -1.285e-11, 3.209e-11, -1.0, 0.0, 0.0, -1.0, 0.0, 0.0, -1.0, 0.0, 0.0, -1.0, -4.081e-11, 1.491e-11, -1.0, -4.081e-11, 1.491e-11, -1.0, -4.081e-11, 1.491e-11, -1.0, 0.0, 0.0, -1.0, 0.0, 0.0, -1.0, 0.0, 0.0, -1.0, 0.0, 0.0, -1.0, 0.0, 0.0, -1.0, 0.0, 0.0, -1.0, 0.0, 0.0, -1.0, 0.0, 0.0, -1.0, 0.0, 0.0, -1.0, 0.0, 0.0, -1.0, 0.0, 0.0, -1.0, 0.0, 0.0, -1.0, 0.0, 0.0, -1.0, 0.0, 0.0, -1.0, 0.0, 0.0, -1.0, 0.0, 0.0, -1.0, 0.0, 0.0, -1.0, 0.0, 0.0, -1.0, 0.0, 0.0, -1.0, 0.0, 0.0, -1.0, 0.0, 0.0, -1.0, 0.0, 0.0, -1.0, 0.0, 0.0, -1.0, 0.0, 0.0, -1.0, 0.0, 0.0, -1.0, 0.0, 0.0, -1.0, 0.0, 0.0, -1.0, 0.0, 0.0, -1.0, 0.0, 0.0, -1.0, 0.0, 0.0, -1.0, 0.0, 0.0, -1.0, 0.0, 0.0, -1.0, 0.0, 0.0, -1.0, 0.0, 0.0, -1.0, 0.0, 0.0, -1.0, 0.0, 0.0, -1.0, 0.0, 0.0, -1.0, 0.0, 0.0, -1.0, 0.0, 0.0, -1.0, 0.0, 0.0, -1.0, 0.0, 0.0, -1.0, 0.0, 0.0, -1.0, 0.0, 0.0, -1.0, 0.0, 0.0, -1.0, 0.0, 0.0, -1.0, 0.0, 0.0, -1.0, 0.0, 0.0, -1.0, 0.0, 0.0, -1.0, 0.0, 0.0, -1.0, 0.0, 0.0, -1.0, 0.0, 0.0, -1.0, 0.0, 0.0, -1.0, 0.0, 0.0, -1.0, 0.0, 0.0, -1.0, 0.0, 0.0, -1.0, 0.0, 0.0, -1.0, 0.0, 0.0, -1.0, 0.0, 0.0, -1.0, 0.0, 0.0, -1.0, 0.0, 0.0, -1.0, 0.0, 0.0, -1.0, 0.0, 0.0, -1.0, 0.0, 0.0, -1.0, 0.0, 0.0, -1.0, 0.0, 0.0, -1.0, 0.0, 0.0, -1.0, 0.0, 0.0, -1.0, 0.0, 0.0, -1.0, 0.0, 0.0, -1.0, 0.0, 0.0, -1.0, 0.0, 0.0, -1.0, 0.0, 0.0, -1.0, 0.0, 0.0, -1.0, 0.0, 0.0, -1.0, 0.0, 0.0, -1.0, 0.0, 0.0, -1.0, 0.0, 0.0, -1.0, 0.0, 0.0, -1.0, 0.0, 0.0, -1.0, 0.0, 0.0, -1.0, 0.0, 0.0, -1.0, 0.0, 0.0, -1.0, 0.0, 0.0, -1.0, 0.0, 0.0, -1.0, 0.0, 0.0, -1.0, 0.0, 0.0, -1.0, 0.0, 0.0, -1.0, 0.0, 0.0, -1.0, 0.0, 0.0, -1.0, 0.0, 0.0, -1.0, 0.0, 0.0, -1.0, 0.0, 0.0, -1.0, 0.0, 0.0, -1.0, 0.0, 0.0, -1.0, 0.0, 0.0, -1.0, 0.0, 0.0, -1.0, 0.0, 0.0, -1.0, 0.0, 0.0, -1.0, 0.0, 0.0, -1.0, 0.0, 0.0, -1.0, 0.0, 0.0, -1.0, 0.0, 0.0, -1.0, 0.0, 0.0, -1.0, 0.0, 0.0, -1.0, 0.0, 0.0, -1.0, 0.0, 0.0, -1.0, 0.0, 0.0, -1.0, 0.0, 0.0, -1.0, 0.0, 0.0, -1.0, 0.0, 0.0, -1.0, 0.0, 0.0, -1.0, 0.0, 0.0, -1.0, 0.0, 0.0, -1.0, 0.0, 0.0, -1.0, 0.0, 0.0, -1.0, 0.0, 0.0, -1.0, 0.0, 0.0, -1.0, 0.0, 0.0, -1.0, 0.0, 0.0, -1.0, 0.0, 0.0, -1.0, 0.0, 0.0, -1.0, 0.0, 0.0, -1.0, 0.0, 0.0, -1.0, 0.0, 0.0, -1.0, 0.0, 0.0, -1.0, 0.0, 0.0, -1.0, 0.0, 0.0, -1.0, 0.0, 0.0, -1.0, 0.0, 0.0, -1.0, 0.0, 0.0, -1.0, 0.0, 0.0, -1.0, 0.0, 0.0, -1.0, 0.0, 0.0, -1.0, 0.0, 0.0, -1.0, 0.0, 0.0, -1.0, 0.0, 0.0, -1.0, 0.0, 0.0, -1.0, 0.0, 0.0, -1.0, 0.0, 0.0, -1.0, 0.0, 0.0, -1.0, 0.0, 0.0, -1.0, 0.0, 0.0, -1.0, 0.0, 0.0, -1.0, 0.0, 0.0, -1.0, 0.0, 0.0, -1.0, 0.0, 0.0, -1.0, 0.0, 0.0, -1.0, 0.0, 0.0, -1.0, 0.0, 0.0, -1.0, 0.0, 0.0, -1.0, 0.0, 0.0, -1.0, 0.0, 0.0, -1.0, 0.0, 0.0, -1.0, 0.0, 0.0, -1.0, 0.0, 0.0, -1.0, 0.0, 0.0, -1.0, 0.0, 0.0, -1.0, 0.0, 0.0, -1.0, 0.0, 0.0, -1.0, 0.0, 0.0, -1.0, 0.0, 0.0, -1.0, 0.0, 0.0, -1.0, 0.0, 0.0, -1.0, 0.0, 0.0, -1.0, 0.0, 0.0, -1.0, 0.0, 0.0, -1.0, 0.0, 0.0, -1.0, 0.0, 0.0, -1.0, 0.0, 0.0, -1.0, 0.0, 0.0, -1.0, 0.0, 0.0, -1.0, 0.0, 0.0, -1.0, 0.0, 0.0, -1.0, 0.0, 0.0, -1.0, 0.0, 0.0, -1.0, 0.0, 0.0, -1.0, 0.0, 0.0, -1.0, 0.0, 0.0, -1.0, 0.0, 0.0, -1.0, 0.0, 0.0, -1.0, 0.0, 0.0, -1.0, 0.0, 0.0, -1.0, 0.0, 0.0, -1.0, 0.0, 0.0, -1.0, 0.0, 0.0, -1.0, 0.0, 0.0, -1.0, 0.0, 0.0, -1.0, 0.0, 0.0, -1.0, 0.0, 0.0, -1.0, 0.0, 0.0, -1.0, 0.0, 0.0, -1.0, 0.0, 0.0, -1.0, 0.0, 0.0, -1.0, 0.0, 0.0, -1.0, 0.0, 0.0, -1.0, 0.0, 0.0, -1.0, 0.0, 0.0, -1.0, 0.0, 0.0, -1.0, 0.0, 0.0, -1.0, 0.0, 0.0, -1.0, 0.0, 0.0, -1.0, 0.0, 0.0, -1.0, 0.0, 0.0, -1.0, 0.0, 0.0, -1.0, 0.0, 0.0, -1.0, 0.0, 0.0, -1.0, 0.0, 0.0, -1.0, 0.0, 0.0, -1.0, 0.0, 0.0, -1.0, 0.0, 0.0, -1.0, 0.0, 0.0, -1.0, 0.0, 0.0, -1.0, 0.0, 0.0, -1.0, 0.0, 0.0, -1.0, 0.0, 0.0, -1.0, 0.0, 0.0, -1.0, 0.0, 0.0, -1.0, 0.0, 0.0, -1.0, 0.0, 0.0, -1.0, 0.0, 0.0, -1.0, 0.0, 0.0, -1.0, 0.0, 0.0, -1.0, 0.0, 0.0, -1.0, 0.0, 0.0, -1.0, 0.0, 0.0, -1.0, 0.0, 0.0, -1.0, 0.0, 0.0, -1.0, 0.0, 0.0, -1.0, 0.0, 0.0, -1.0, 0.0, 0.0, -1.0, 0.0, 0.0, -1.0, 0.0, 0.0, -1.0, 0.0, 0.0, -1.0, 0.0, 0.0, -1.0, 0.0, 0.0, -1.0, 0.0, 0.0, -1.0, 0.0, 0.0, -1.0, 0.0, 0.0, -1.0, 0.0, 0.0, -1.0, 0.0, 0.0, -1.0])] * 3)])

# ---- objects
ob_circle = bpy.data.objects.new('Circle', me_circle)
ob_light = bpy.data.objects.new('Light', light_light)
ob_camera = bpy.data.objects.new('Camera', cam_camera)

# ---- transforms, parenting, visibility, modifiers, constraints
ob_circle.location = (0.0, 0.0, 0.0)
ob_circle.lineart.crease_threshold = 0.0
ob_light.location = (4.076, 1.005, 5.904)
ob_light.rotation_euler = (0.6503, 0.05522, 1.866)
ob_light.lock_rotations_4d = False
ob_light.empty_display_type = 'ARROWS'
ob_light.color = (0.0, 0.0, 0.0, 0.0)
ob_light.lineart.crease_threshold = 0.0
ob_camera.location = (7.359, -6.926, 4.958)
ob_camera.rotation_euler = (1.109, 0.0, 0.8149)
ob_camera.lock_rotations_4d = False
ob_camera.empty_display_type = 'ARROWS'
ob_camera.color = (0.0, 0.0, 0.0, 0.0)
ob_camera.display_type = 'WIRE'
ob_camera.lineart.crease_threshold = 0.0

# ---- collection membership
scene.collection.objects.link(ob_circle)
col_collection.objects.link(ob_light)
col_collection.objects.link(ob_camera)

# ---- scene / render settings (as saved in the file)
scene.camera = ob_camera
scene.frame_start = 1; scene.frame_end = 250; scene.frame_set(1)
scene.render.engine = 'BLENDER_EEVEE_NEXT'
scene.cycles.use_denoising = False
scene.cycles.samples = 128
scene.cycles.sampling_pattern = 'TABULATED_SOBOL'
scene.cycles.use_adaptive_sampling = False
scene.cycles.use_light_tree = False
scene.view_settings.view_transform = 'Filmic'
bpy.context.view_layer.update()
